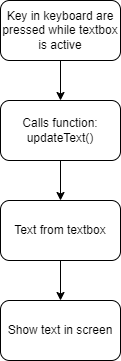

The diagram above was exported from draw.io. Its source (the exported page's mxGraphModel, read from the mxfile embedded in the PNG):
<mxGraphModel dx="570" dy="467" grid="1" gridSize="10" guides="1" tooltips="1" connect="1" arrows="1" fold="1" page="1" pageScale="1" pageWidth="1600" pageHeight="900" math="0" shadow="0">
  <root>
    <mxCell id="0" />
    <mxCell id="1" parent="0" />
    <mxCell id="17" style="edgeStyle=none;html=1;exitX=0.5;exitY=1;exitDx=0;exitDy=0;entryX=0.5;entryY=0;entryDx=0;entryDy=0;" edge="1" parent="1" source="5" target="7">
      <mxGeometry relative="1" as="geometry" />
    </mxCell>
    <mxCell id="5" value="Calls function: updateText()" style="rounded=1;whiteSpace=wrap;html=1;" parent="1" vertex="1">
      <mxGeometry x="340" y="360" width="120" height="60" as="geometry" />
    </mxCell>
    <mxCell id="18" style="edgeStyle=none;html=1;exitX=0.5;exitY=1;exitDx=0;exitDy=0;entryX=0.5;entryY=0;entryDx=0;entryDy=0;" edge="1" parent="1" source="7" target="8">
      <mxGeometry relative="1" as="geometry" />
    </mxCell>
    <mxCell id="7" value="Text from textbox" style="rounded=1;whiteSpace=wrap;html=1;" parent="1" vertex="1">
      <mxGeometry x="340" y="460" width="120" height="60" as="geometry" />
    </mxCell>
    <mxCell id="8" value="Show text in screen" style="rounded=1;whiteSpace=wrap;html=1;" parent="1" vertex="1">
      <mxGeometry x="340" y="560" width="120" height="60" as="geometry" />
    </mxCell>
    <mxCell id="16" style="edgeStyle=none;html=1;exitX=0.5;exitY=1;exitDx=0;exitDy=0;entryX=0.5;entryY=0;entryDx=0;entryDy=0;" edge="1" parent="1" source="15" target="5">
      <mxGeometry relative="1" as="geometry" />
    </mxCell>
    <mxCell id="15" value="Key in keyboard are pressed while textbox is active" style="rounded=1;whiteSpace=wrap;html=1;" vertex="1" parent="1">
      <mxGeometry x="340" y="260" width="120" height="60" as="geometry" />
    </mxCell>
  </root>
</mxGraphModel>